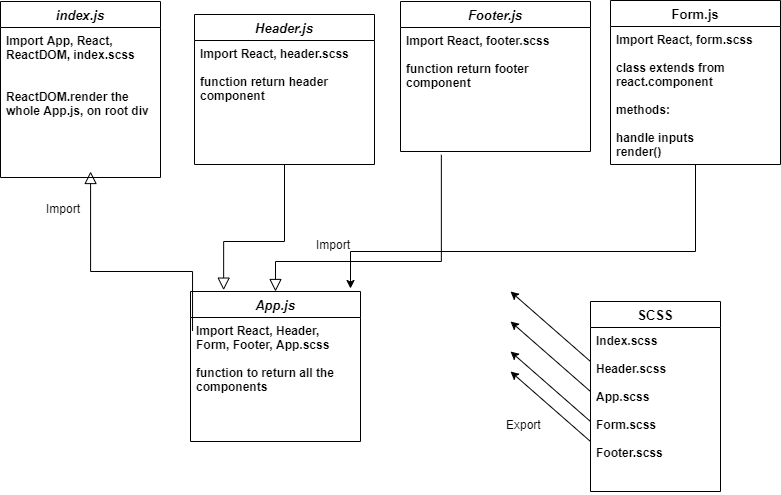

The diagram above was exported from draw.io. Its source (the exported page's mxGraphModel, read from the mxfile embedded in the PNG):
<mxGraphModel dx="1024" dy="592" grid="1" gridSize="10" guides="1" tooltips="1" connect="1" arrows="1" fold="1" page="1" pageScale="1" pageWidth="827" pageHeight="1169" math="0" shadow="0">
  <root>
    <mxCell id="WIyWlLk6GJQsqaUBKTNV-0" />
    <mxCell id="WIyWlLk6GJQsqaUBKTNV-1" parent="WIyWlLk6GJQsqaUBKTNV-0" />
    <mxCell id="zkfFHV4jXpPFQw0GAbJ--0" value="index.js" style="swimlane;fontStyle=3;align=center;verticalAlign=top;childLayout=stackLayout;horizontal=1;startSize=26;horizontalStack=0;resizeParent=1;resizeLast=0;collapsible=1;marginBottom=0;rounded=0;shadow=0;strokeWidth=1;fontSize=13;" parent="WIyWlLk6GJQsqaUBKTNV-1" vertex="1">
      <mxGeometry x="40" y="30" width="160" height="176" as="geometry">
        <mxRectangle x="230" y="140" width="160" height="26" as="alternateBounds" />
      </mxGeometry>
    </mxCell>
    <mxCell id="zkfFHV4jXpPFQw0GAbJ--1" value="Import App, React, ReactDOM, index.scss&#10;&#10;&#10;ReactDOM.render the whole App.js, on root div" style="text;align=left;verticalAlign=top;spacingLeft=4;spacingRight=4;overflow=hidden;rotatable=0;points=[[0,0.5],[1,0.5]];portConstraint=eastwest;fontStyle=1;whiteSpace=wrap;" parent="zkfFHV4jXpPFQw0GAbJ--0" vertex="1">
      <mxGeometry y="26" width="160" height="144" as="geometry" />
    </mxCell>
    <mxCell id="Zxr6Cj34RQl2GVvx9AXQ-5" style="edgeStyle=orthogonalEdgeStyle;rounded=0;orthogonalLoop=1;jettySize=auto;html=1;" edge="1" parent="WIyWlLk6GJQsqaUBKTNV-1" source="zkfFHV4jXpPFQw0GAbJ--6">
      <mxGeometry relative="1" as="geometry">
        <mxPoint x="390" y="317" as="targetPoint" />
        <Array as="points">
          <mxPoint x="735" y="280" />
          <mxPoint x="390" y="280" />
        </Array>
      </mxGeometry>
    </mxCell>
    <mxCell id="zkfFHV4jXpPFQw0GAbJ--6" value="Form.js" style="swimlane;fontStyle=1;align=center;verticalAlign=top;childLayout=stackLayout;horizontal=1;startSize=26;horizontalStack=0;resizeParent=1;resizeLast=0;collapsible=1;marginBottom=0;rounded=0;shadow=0;strokeWidth=1;fontSize=13;" parent="WIyWlLk6GJQsqaUBKTNV-1" vertex="1">
      <mxGeometry x="650" y="29" width="170" height="164" as="geometry">
        <mxRectangle x="130" y="380" width="160" height="26" as="alternateBounds" />
      </mxGeometry>
    </mxCell>
    <mxCell id="zkfFHV4jXpPFQw0GAbJ--7" value="Import React, form.scss&#10;&#10;class extends from react.component&#10;&#10;methods:&#10;&#10;handle inputs &#10;render()" style="text;align=left;verticalAlign=top;spacingLeft=4;spacingRight=4;overflow=hidden;rotatable=0;points=[[0,0.5],[1,0.5]];portConstraint=eastwest;fontStyle=1;whiteSpace=wrap;" parent="zkfFHV4jXpPFQw0GAbJ--6" vertex="1">
      <mxGeometry y="26" width="170" height="134" as="geometry" />
    </mxCell>
    <mxCell id="VbL-mbsqmh66wdIVKzEK-14" value="Import" style="text;align=left;verticalAlign=top;spacingLeft=4;spacingRight=4;overflow=hidden;rotatable=0;points=[[0,0.5],[1,0.5]];portConstraint=eastwest;" parent="WIyWlLk6GJQsqaUBKTNV-1" vertex="1">
      <mxGeometry x="80" y="224" width="80" height="26" as="geometry" />
    </mxCell>
    <mxCell id="VbL-mbsqmh66wdIVKzEK-24" value="App.js" style="swimlane;fontStyle=3;align=center;verticalAlign=top;childLayout=stackLayout;horizontal=1;startSize=26;horizontalStack=0;resizeParent=1;resizeLast=0;collapsible=1;marginBottom=0;rounded=0;shadow=0;strokeWidth=1;fontSize=13;" parent="WIyWlLk6GJQsqaUBKTNV-1" vertex="1">
      <mxGeometry x="230" y="320" width="170" height="150" as="geometry">
        <mxRectangle x="230" y="140" width="160" height="26" as="alternateBounds" />
      </mxGeometry>
    </mxCell>
    <mxCell id="VbL-mbsqmh66wdIVKzEK-28" value="Import React, Header, Form, Footer, App.scss&#10;&#10;function to return all the components &#10;&#10;&#10;&#10;" style="text;align=left;verticalAlign=top;spacingLeft=4;spacingRight=4;overflow=hidden;rotatable=0;points=[[0,0.5],[1,0.5]];portConstraint=eastwest;fontStyle=1;whiteSpace=wrap;" parent="VbL-mbsqmh66wdIVKzEK-24" vertex="1">
      <mxGeometry y="26" width="170" height="114" as="geometry" />
    </mxCell>
    <mxCell id="VbL-mbsqmh66wdIVKzEK-30" value="" style="endArrow=block;endSize=10;endFill=0;shadow=0;strokeWidth=1;rounded=0;edgeStyle=elbowEdgeStyle;elbow=vertical;startArrow=none;exitX=0.012;exitY=0.118;exitDx=0;exitDy=0;exitPerimeter=0;entryX=0.563;entryY=1;entryDx=0;entryDy=0;entryPerimeter=0;" parent="WIyWlLk6GJQsqaUBKTNV-1" source="VbL-mbsqmh66wdIVKzEK-28" target="zkfFHV4jXpPFQw0GAbJ--1" edge="1">
      <mxGeometry width="160" relative="1" as="geometry">
        <mxPoint x="110" y="370" as="sourcePoint" />
        <mxPoint x="250" y="180" as="targetPoint" />
        <Array as="points">
          <mxPoint x="180" y="300" />
          <mxPoint x="200" y="230" />
          <mxPoint x="280" y="240" />
          <mxPoint x="235" y="320" />
          <mxPoint x="75" y="340" />
        </Array>
      </mxGeometry>
    </mxCell>
    <mxCell id="qsIRC9XbnW2WBcySFTpQ-2" value="Footer.js" style="swimlane;fontStyle=3;align=center;verticalAlign=top;childLayout=stackLayout;horizontal=1;startSize=26;horizontalStack=0;resizeParent=1;resizeLast=0;collapsible=1;marginBottom=0;rounded=0;shadow=0;strokeWidth=1;fontSize=13;" parent="WIyWlLk6GJQsqaUBKTNV-1" vertex="1">
      <mxGeometry x="440" y="30" width="190" height="150" as="geometry">
        <mxRectangle x="230" y="140" width="160" height="26" as="alternateBounds" />
      </mxGeometry>
    </mxCell>
    <mxCell id="qsIRC9XbnW2WBcySFTpQ-3" value="Import React, footer.scss&#10;&#10;function return footer component" style="text;align=left;verticalAlign=top;spacingLeft=4;spacingRight=4;overflow=hidden;rotatable=0;points=[[0,0.5],[1,0.5]];portConstraint=eastwest;fontStyle=1;whiteSpace=wrap;" parent="qsIRC9XbnW2WBcySFTpQ-2" vertex="1">
      <mxGeometry y="26" width="190" height="124" as="geometry" />
    </mxCell>
    <mxCell id="qsIRC9XbnW2WBcySFTpQ-4" value="Header.js" style="swimlane;fontStyle=3;align=center;verticalAlign=top;childLayout=stackLayout;horizontal=1;startSize=26;horizontalStack=0;resizeParent=1;resizeLast=0;collapsible=1;marginBottom=0;rounded=0;shadow=0;strokeWidth=1;fontSize=13;" parent="WIyWlLk6GJQsqaUBKTNV-1" vertex="1">
      <mxGeometry x="234" y="43" width="180" height="150" as="geometry">
        <mxRectangle x="230" y="140" width="160" height="26" as="alternateBounds" />
      </mxGeometry>
    </mxCell>
    <mxCell id="qsIRC9XbnW2WBcySFTpQ-5" value="Import React, header.scss&#10;&#10;function return header component " style="text;align=left;verticalAlign=top;spacingLeft=4;spacingRight=4;overflow=hidden;rotatable=0;points=[[0,0.5],[1,0.5]];portConstraint=eastwest;fontStyle=1;textDirection=ltr;whiteSpace=wrap;" parent="qsIRC9XbnW2WBcySFTpQ-4" vertex="1">
      <mxGeometry y="26" width="180" height="114" as="geometry" />
    </mxCell>
    <mxCell id="6EXzYHma5Kfuzf2Qafq1-2" value="SCSS" style="swimlane;fontStyle=1;align=center;verticalAlign=top;childLayout=stackLayout;horizontal=1;startSize=26;horizontalStack=0;resizeParent=1;resizeLast=0;collapsible=1;marginBottom=0;rounded=0;shadow=0;strokeWidth=1;fontSize=13;" parent="WIyWlLk6GJQsqaUBKTNV-1" vertex="1">
      <mxGeometry x="630" y="330" width="130" height="190" as="geometry">
        <mxRectangle x="550" y="140" width="160" height="26" as="alternateBounds" />
      </mxGeometry>
    </mxCell>
    <mxCell id="6EXzYHma5Kfuzf2Qafq1-3" value="Index.scss&#10;&#10;Header.scss&#10;&#10;App.scss&#10;&#10;Form.scss&#10;&#10;Footer.scss" style="text;align=left;verticalAlign=top;spacingLeft=4;spacingRight=4;overflow=hidden;rotatable=0;points=[[0,0.5],[1,0.5]];portConstraint=eastwest;fontStyle=1;whiteSpace=wrap;" parent="6EXzYHma5Kfuzf2Qafq1-2" vertex="1">
      <mxGeometry y="26" width="130" height="164" as="geometry" />
    </mxCell>
    <mxCell id="Zxr6Cj34RQl2GVvx9AXQ-1" value="Import" style="text;align=left;verticalAlign=top;spacingLeft=4;spacingRight=4;overflow=hidden;rotatable=0;points=[[0,0.5],[1,0.5]];portConstraint=eastwest;" vertex="1" parent="WIyWlLk6GJQsqaUBKTNV-1">
      <mxGeometry x="350" y="260" width="80" height="26" as="geometry" />
    </mxCell>
    <mxCell id="Zxr6Cj34RQl2GVvx9AXQ-2" value="" style="endArrow=block;endSize=10;endFill=0;shadow=0;strokeWidth=1;rounded=0;edgeStyle=elbowEdgeStyle;elbow=vertical;exitX=0.5;exitY=1;exitDx=0;exitDy=0;entryX=0.195;entryY=-0.009;entryDx=0;entryDy=0;entryPerimeter=0;" edge="1" parent="WIyWlLk6GJQsqaUBKTNV-1" source="qsIRC9XbnW2WBcySFTpQ-4" target="VbL-mbsqmh66wdIVKzEK-24">
      <mxGeometry width="160" relative="1" as="geometry">
        <mxPoint x="228" y="280" as="sourcePoint" />
        <mxPoint x="350" y="190" as="targetPoint" />
        <Array as="points">
          <mxPoint x="240" y="270" />
          <mxPoint x="560" y="418.93" />
          <mxPoint x="800" y="447.93" />
          <mxPoint x="842" y="397.93" />
          <mxPoint x="832" y="447.93" />
          <mxPoint x="862" y="317.93" />
          <mxPoint x="720" y="477.93" />
          <mxPoint x="740" y="457.93" />
          <mxPoint x="580" y="477.93" />
        </Array>
      </mxGeometry>
    </mxCell>
    <mxCell id="Zxr6Cj34RQl2GVvx9AXQ-3" value="" style="endArrow=block;endSize=10;endFill=0;shadow=0;strokeWidth=1;rounded=0;edgeStyle=elbowEdgeStyle;elbow=vertical;entryX=0.5;entryY=0;entryDx=0;entryDy=0;exitX=0.215;exitY=1.027;exitDx=0;exitDy=0;exitPerimeter=0;" edge="1" parent="WIyWlLk6GJQsqaUBKTNV-1" source="qsIRC9XbnW2WBcySFTpQ-3" target="VbL-mbsqmh66wdIVKzEK-24">
      <mxGeometry width="160" relative="1" as="geometry">
        <mxPoint x="380" y="286" as="sourcePoint" />
        <mxPoint x="370" y="230" as="targetPoint" />
        <Array as="points">
          <mxPoint x="400" y="290" />
          <mxPoint x="290" y="380" />
          <mxPoint x="310" y="390" />
          <mxPoint x="310" y="340" />
          <mxPoint x="250" y="321" />
          <mxPoint x="340" y="440" />
          <mxPoint x="530" y="430" />
          <mxPoint x="770" y="459" />
          <mxPoint x="812" y="409" />
          <mxPoint x="802" y="459" />
          <mxPoint x="832" y="329" />
          <mxPoint x="690" y="489" />
          <mxPoint x="710" y="469" />
          <mxPoint x="550" y="489" />
        </Array>
      </mxGeometry>
    </mxCell>
    <mxCell id="Zxr6Cj34RQl2GVvx9AXQ-9" value="" style="endArrow=classic;html=1;" edge="1" parent="WIyWlLk6GJQsqaUBKTNV-1">
      <mxGeometry width="50" height="50" relative="1" as="geometry">
        <mxPoint x="630" y="450" as="sourcePoint" />
        <mxPoint x="550" y="380" as="targetPoint" />
      </mxGeometry>
    </mxCell>
    <mxCell id="Zxr6Cj34RQl2GVvx9AXQ-10" value="" style="endArrow=classic;html=1;" edge="1" parent="WIyWlLk6GJQsqaUBKTNV-1">
      <mxGeometry width="50" height="50" relative="1" as="geometry">
        <mxPoint x="630" y="470" as="sourcePoint" />
        <mxPoint x="550" y="400" as="targetPoint" />
      </mxGeometry>
    </mxCell>
    <mxCell id="Zxr6Cj34RQl2GVvx9AXQ-11" value="" style="endArrow=classic;html=1;" edge="1" parent="WIyWlLk6GJQsqaUBKTNV-1">
      <mxGeometry width="50" height="50" relative="1" as="geometry">
        <mxPoint x="630" y="420" as="sourcePoint" />
        <mxPoint x="550" y="350" as="targetPoint" />
      </mxGeometry>
    </mxCell>
    <mxCell id="Zxr6Cj34RQl2GVvx9AXQ-12" value="" style="endArrow=classic;html=1;" edge="1" parent="WIyWlLk6GJQsqaUBKTNV-1">
      <mxGeometry width="50" height="50" relative="1" as="geometry">
        <mxPoint x="630" y="390" as="sourcePoint" />
        <mxPoint x="550" y="320" as="targetPoint" />
      </mxGeometry>
    </mxCell>
    <mxCell id="Zxr6Cj34RQl2GVvx9AXQ-13" value="Export" style="text;align=left;verticalAlign=top;spacingLeft=4;spacingRight=4;overflow=hidden;rotatable=0;points=[[0,0.5],[1,0.5]];portConstraint=eastwest;" vertex="1" parent="WIyWlLk6GJQsqaUBKTNV-1">
      <mxGeometry x="540" y="440" width="80" height="26" as="geometry" />
    </mxCell>
  </root>
</mxGraphModel>